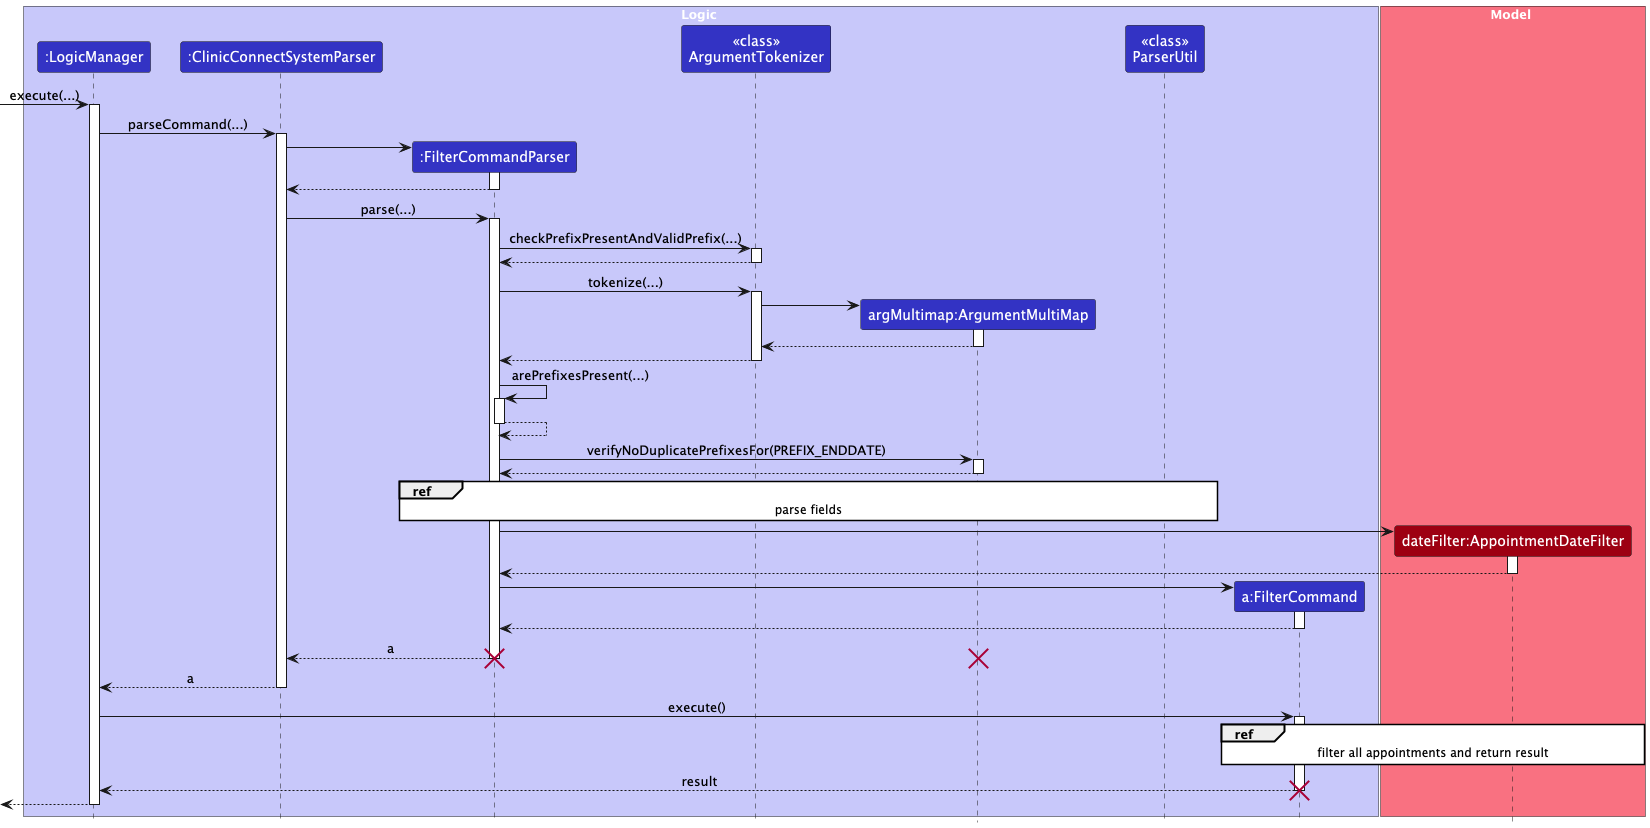

The diagram above was rendered by PlantUML. Its source (embedded in the PNG):
@startuml
!include style.puml
skinparam ArrowFontStyle plain

box Logic LOGIC_COLOR_T1
participant ":LogicManager" as LogicManager LOGIC_COLOR
participant ":ClinicConnectSystemParser" as ClinicConnectSystemParser LOGIC_COLOR
participant ":FilterCommandParser" as FilterCommandParser LOGIC_COLOR
participant "<<class>>\nArgumentTokenizer" as ArgumentTokenizer LOGIC_COLOR
participant "argMultimap:ArgumentMultiMap" as ArgumentMultiMap LOGIC_COLOR
participant "<<class>>\nParserUtil" as ParserUtil LOGIC_COLOR
participant "a:FilterCommand" as FilterCommand LOGIC_COLOR
end box

box Model MODEL_COLOR_T1
participant "dateFilter:AppointmentDateFilter" as AppointmentDateFilter MODEL_COLOR
end box
[-> LogicManager : execute(...)
activate LogicManager

LogicManager -> ClinicConnectSystemParser : parseCommand(...)
activate ClinicConnectSystemParser

create FilterCommandParser
ClinicConnectSystemParser -> FilterCommandParser
activate FilterCommandParser

FilterCommandParser --> ClinicConnectSystemParser
deactivate FilterCommandParser

ClinicConnectSystemParser -> FilterCommandParser : parse(...)
activate FilterCommandParser

FilterCommandParser -> ArgumentTokenizer : checkPrefixPresentAndValidPrefix(...)
activate ArgumentTokenizer

ArgumentTokenizer --> FilterCommandParser
deactivate ArgumentTokenizer

FilterCommandParser -> ArgumentTokenizer : tokenize(...)
activate ArgumentTokenizer

create ArgumentMultiMap
ArgumentTokenizer -> ArgumentMultiMap
activate ArgumentMultiMap

ArgumentMultiMap --> ArgumentTokenizer
deactivate ArgumentMultiMap

ArgumentTokenizer --> FilterCommandParser
deactivate ArgumentTokenizer

FilterCommandParser -> FilterCommandParser : arePrefixesPresent(...)
activate FilterCommandParser

FilterCommandParser --> FilterCommandParser
deactivate FilterCommandParser

FilterCommandParser -> ArgumentMultiMap : verifyNoDuplicatePrefixesFor(PREFIX_ENDDATE)
activate ArgumentMultiMap

ArgumentMultiMap --> FilterCommandParser
deactivate ArgumentMultiMap

<style>
Reference {
  BackgroundColor White
}
</style>
ref over FilterCommandParser, ParserUtil : parse fields

create AppointmentDateFilter
FilterCommandParser -> AppointmentDateFilter
activate AppointmentDateFilter

AppointmentDateFilter --> FilterCommandParser
deactivate AppointmentDateFilter

create FilterCommand
FilterCommandParser -> FilterCommand
activate FilterCommand

FilterCommand --> FilterCommandParser
deactivate FilterCommand

FilterCommandParser --> ClinicConnectSystemParser : a
deactivate FilterCommandParser
destroy FilterCommandParser
destroy ArgumentMultiMap

ClinicConnectSystemParser --> LogicManager : a
deactivate ClinicConnectSystemParser

LogicManager -> FilterCommand : execute()
activate FilterCommand

<style>
Reference {
  BackgroundColor White
}
</style>
ref over FilterCommand, AppointmentDateFilter : filter all appointments and return result


FilterCommand --> LogicManager : result
deactivate FilterCommand
destroy FilterCommand
[<--LogicManager
deactivate LogicManager
@enduml